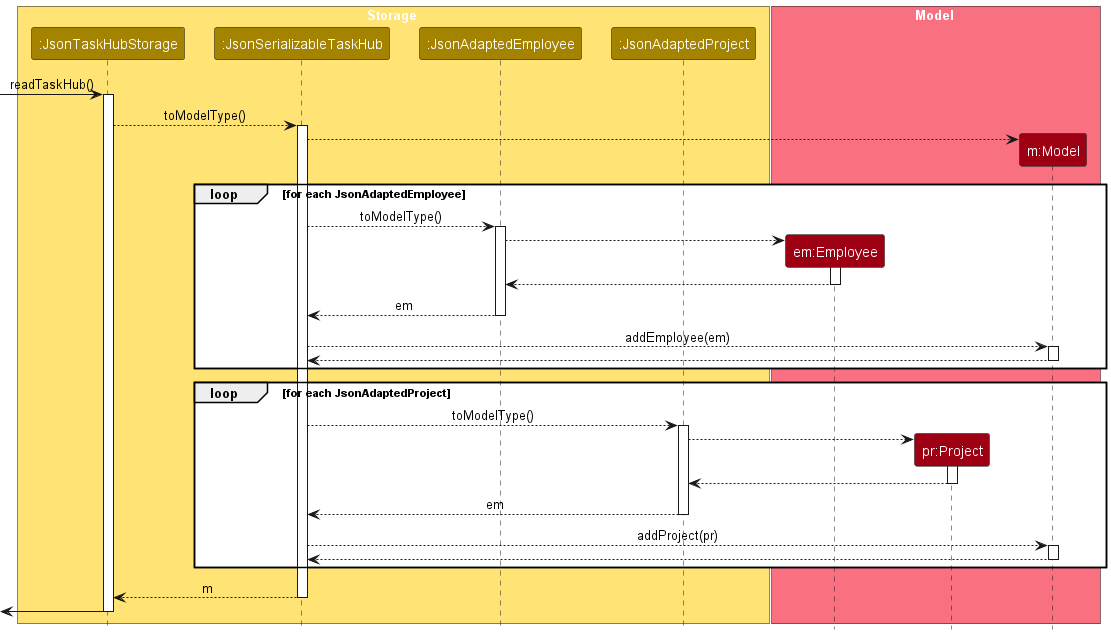

The diagram above was rendered by PlantUML. Its source (embedded in the PNG):
@startuml
!include style.puml
skinparam ArrowFontStyle plain


box Storage STORAGE_COLOR_T1
participant ":JsonTaskHubStorage" as JsonTaskHubStorage STORAGE_COLOR
participant ":JsonSerializableTaskHub" as JsonSerializableTaskHub STORAGE_COLOR
participant ":JsonAdaptedEmployee" as JsonAdaptedEmployee STORAGE_COLOR
participant ":JsonAdaptedProject" as JsonAdaptedProject STORAGE_COLOR

end box

box Model MODEL_COLOR_T1
participant "em:Employee" as Employee MODEL_COLOR
participant "pr:Project" as Project MODEL_COLOR
participant "m:Model" as Model MODEL_COLOR
end box
[->JsonTaskHubStorage : readTaskHub()
activate JsonTaskHubStorage
JsonTaskHubStorage --> JsonSerializableTaskHub :toModelType()

activate JsonSerializableTaskHub
create Model
JsonSerializableTaskHub-->Model
loop for each JsonAdaptedEmployee
JsonSerializableTaskHub --> JsonAdaptedEmployee :toModelType()
activate JsonAdaptedEmployee
create Employee
JsonAdaptedEmployee-->Employee

activate Employee
Employee --> JsonAdaptedEmployee
deactivate Employee

JsonAdaptedEmployee --> JsonSerializableTaskHub : em
deactivate JsonAdaptedEmployee
JsonSerializableTaskHub --> Model : addEmployee(em)
activate Model
Model-->JsonSerializableTaskHub
deactivate Model

end

loop for each JsonAdaptedProject
JsonSerializableTaskHub --> JsonAdaptedProject : toModelType()
activate JsonAdaptedProject
create Project
JsonAdaptedProject --> Project

activate Project
Project --> JsonAdaptedProject
deactivate Project

JsonAdaptedProject --> JsonSerializableTaskHub : em
deactivate JsonAdaptedProject
JsonSerializableTaskHub --> Model : addProject(pr)
activate Model
Model-->JsonSerializableTaskHub
deactivate Model
end
JsonSerializableTaskHub --> JsonTaskHubStorage : m
deactivate JsonSerializableTaskHub

[<-JsonTaskHubStorage
deactivate JsonTaskHubStorage
@enduml